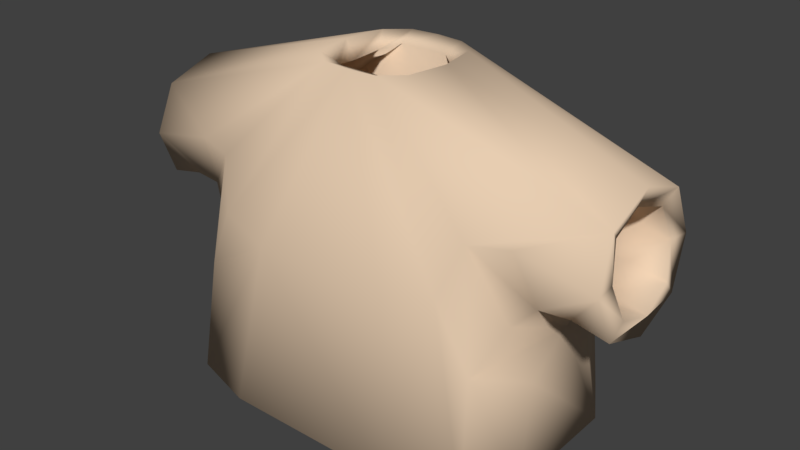 # Source: Shirt0pink.blend  (saved by Blender 2.77.0; exported with 4.5.12 LTS)
import bpy
from mathutils import Matrix  # noqa: F401  (used for matrix-valued properties, if any)

bpy.ops.wm.read_factory_settings(use_empty=True)
scene = bpy.context.scene
scene.name = 'Scene'

# ---- collections
col_collection_1 = bpy.data.collections.new('Collection 1'); scene.collection.children.link(col_collection_1)

# ---- materials (node trees are filled in below, after node groups)
mat_characters = bpy.data.materials.new('Characters')
mat_characters.alpha_threshold = 0.0
mat_characters.use_transparent_shadow = False
mat_characters.diffuse_color = (0.8, 0.6107, 0.4408, 1.0)
mat_characters.roughness = 0.5
mat_characters.specular_intensity = 0.0

# ---- material node trees

# ---- world
world_world = bpy.data.worlds.new('World'); scene.world = world_world
world_world.color = (0.05088, 0.05088, 0.05088)
world_world.use_sun_shadow = False
world_world.sun_shadow_jitter_overblur = 0.0
world_world.cycles.sampling_method = 'MANUAL'
world_world.light_settings.ao_factor = 0.1

# ---- meshes
me_sphere_002 = bpy.data.meshes.new('Sphere.002')
me_sphere_002.from_pydata([(-0.9068, -0.3842, -0.2331), (-0.9068, 0.5064, -0.2331), (0.9068, 0.5064, -0.2331), (0.9068, -0.3842, -0.2331), (0.7739, 0.3437, 0.5754), (0.7739, -0.3842, 0.5754), (-0.7739, 0.3437, 0.5754), (-0.7739, -0.3842, 0.5754), (-0.8798, 0.623, -0.4971), (-0.8798, -0.5773, -0.4971), (0.8798, -0.5773, -0.4971), (0.8798, 0.623, -0.4971), (0.2837, 0.2761, 0.6431), (0.2837, -0.3166, 0.6431), (-0.2837, -0.3166, 0.6431), (-0.2837, 0.2761, 0.6431), (1.242, -0.3704, -0.2947), (1.242, 0.3704, -0.2947), (1.203, 0.3704, 0.3997), (1.203, -0.3704, 0.3997), (-1.242, 0.3704, -0.2947), (-1.242, -0.3704, -0.2947), (-1.203, -0.3704, 0.3997), (-1.203, 0.3704, 0.3997), (-0.9351, 0.651, -0.9967), (-0.9351, -0.6396, -0.9967), (0.9351, -0.6396, -0.9967), (0.9351, 0.651, -0.9967), (0.8798, 0.01711, -0.4971), (0.9351, 0.0001969, -0.9967), (-0.8798, 0.01711, -0.4971), (-0.9351, 0.0001969, -0.9967), (-0.5817, -0.4802, 0.07301), (0.5817, -0.4802, 0.07301), (3.576e-07, -0.3166, 0.6431), (3.576e-07, -0.5773, -0.4971), (2.98e-07, -0.6396, -0.9967), (3.576e-07, -0.4802, 0.07301), (0.5817, 0.4496, 0.07301), (-0.5817, 0.4496, 0.07301), (3.576e-07, 0.2761, 0.6431), (2.98e-07, 0.651, -0.9967), (3.576e-07, 0.623, -0.4971), (3.576e-07, 0.4496, 0.07301)], [], [(37, 33, 13, 34), (7, 6, 23, 22), (28, 10, 26, 29), (30, 8, 24, 31), (5, 3, 16, 19), (0, 1, 8, 30, 9), (2, 3, 10, 28, 11), (4, 2, 11, 38, 12), (5, 4, 12, 13), (6, 7, 14, 15), (7, 0, 9, 32, 14), (1, 6, 15, 39, 8), (3, 5, 13, 33, 10), (4, 5, 19, 18), (3, 2, 17, 16), (2, 4, 18, 17), (1, 0, 21, 20), (0, 7, 22, 21), (6, 1, 20, 23), (43, 39, 15, 40), (11, 28, 29, 27), (9, 30, 31, 25), (36, 26, 10, 35), (42, 11, 27, 41), (35, 10, 33, 37), (9, 35, 37, 32), (25, 36, 35, 9), (32, 37, 34, 14), (42, 8, 39, 43), (11, 42, 43, 38), (8, 42, 41, 24), (38, 43, 40, 12)])
me_sphere_002.polygons.foreach_set('use_smooth', [True] * 32)
_uv = me_sphere_002.uv_layers.new(name='UVMap')
_uv.uv.foreach_set('vector', [0.8998, 0.07159, 0.8998, 0.0994, 0.8709, 0.08515, 0.8709, 0.07159, 0.8634, 0.1544, 0.899, 0.1544, 0.9004, 0.1749, 0.8641, 0.1749, 0.8389, 0.1624, 0.8389, 0.134, 0.8634, 0.131, 0.8634, 0.1616, 0.8015, 0.1613, 0.8015, 0.1323, 0.826, 0.131, 0.826, 0.1621, 0.8747, 0.1086, 0.9138, 0.1149, 0.9167, 0.131, 0.8831, 0.1291, 0.7886, 0.1805, 0.7886, 0.1379, 0.8015, 0.1323, 0.8015, 0.1613, 0.8015, 0.1897, 0.826, 0.1858, 0.826, 0.1432, 0.8389, 0.134, 0.8389, 0.1624, 0.8389, 0.1913, 0.7926, 0.03459, 0.8329, 0.02824, 0.8467, 0.02953, 0.8177, 0.04378, 0.7886, 0.05803, 0.9373, 0.1544, 0.9017, 0.1544, 0.905, 0.131, 0.934, 0.131, 0.899, 0.1544, 0.8634, 0.1544, 0.8667, 0.131, 0.8957, 0.131, 0.8747, 0.03459, 0.9138, 0.02824, 0.9281, 0.02953, 0.8998, 0.04378, 0.8709, 0.05803, 0.8329, 0.1149, 0.7926, 0.1086, 0.7886, 0.08515, 0.8177, 0.0994, 0.8467, 0.1136, 0.9138, 0.1149, 0.8747, 0.1086, 0.8709, 0.08515, 0.8998, 0.0994, 0.9281, 0.1136, 0.9017, 0.1544, 0.9373, 0.1544, 0.9366, 0.1749, 0.9004, 0.1749, 0.9527, 0.05477, 0.9527, 0.0122, 0.9691, 0.0187, 0.9691, 0.05411, 0.8329, 0.02824, 0.7926, 0.03459, 0.8012, 0.01408, 0.8345, 0.0122, 0.9537, 0.131, 0.9537, 0.1736, 0.9373, 0.1729, 0.9373, 0.1375, 0.9138, 0.02824, 0.8747, 0.03459, 0.8831, 0.01408, 0.9167, 0.0122, 0.7926, 0.1086, 0.8329, 0.1149, 0.8345, 0.131, 0.8012, 0.1291, 0.8177, 0.07159, 0.8177, 0.0994, 0.7886, 0.08515, 0.7886, 0.07159, 0.8389, 0.1913, 0.8389, 0.1624, 0.8634, 0.1616, 0.8634, 0.1927, 0.8015, 0.1897, 0.8015, 0.1613, 0.826, 0.1621, 0.826, 0.1927, 0.9527, 0.07159, 0.9527, 0.1163, 0.9281, 0.1136, 0.9281, 0.07159, 0.8467, 0.07159, 0.8467, 0.02953, 0.8709, 0.02688, 0.8709, 0.07159, 0.9281, 0.07159, 0.9281, 0.1136, 0.8998, 0.0994, 0.8998, 0.07159, 0.9281, 0.02953, 0.9281, 0.07159, 0.8998, 0.07159, 0.8998, 0.04378, 0.9527, 0.02688, 0.9527, 0.07159, 0.9281, 0.07159, 0.9281, 0.02953, 0.8998, 0.04378, 0.8998, 0.07159, 0.8709, 0.07159, 0.8709, 0.05803, 0.8467, 0.07159, 0.8467, 0.1136, 0.8177, 0.0994, 0.8177, 0.07159, 0.8467, 0.02953, 0.8467, 0.07159, 0.8177, 0.07159, 0.8177, 0.04378, 0.8467, 0.1136, 0.8467, 0.07159, 0.8709, 0.07159, 0.8709, 0.1163, 0.8177, 0.04378, 0.8177, 0.07159, 0.7886, 0.07159, 0.7886, 0.05803])
me_sphere_002.materials.append(mat_characters)
me_sphere_002.use_remesh_preserve_volume = False
me_sphere_002.use_remesh_preserve_attributes = False
me_sphere_002.use_mirror_vertex_groups = False
me_sphere_002.update()
arm_armature = bpy.data.armatures.new('Armature')  # bones are not reproduced

# ---- objects
ob_armature = bpy.data.objects.new('Armature', arm_armature)
ob_shirt0pink = bpy.data.objects.new('Shirt0pink', me_sphere_002)

# ---- transforms, parenting, visibility, modifiers, constraints
ob_armature.location = (0.0, 0.0, 0.0)
ob_armature.scale = (0.4333, 0.4333, 0.4333)
ob_armature.lineart.crease_threshold = 0.0
ob_shirt0pink.parent = ob_armature
ob_shirt0pink.matrix_parent_inverse = Matrix(((2.308, 1.192e-07, 0.0, 3.962), (0.0, 2.308, 0.0, -5.589), (0.0, -5.96e-08, 2.308, -2.178), (0.0, 0.0, 0.0, 1.0)))
ob_shirt0pink.location = (-1.718, 2.424, 1.479)
ob_shirt0pink.scale = (0.3811, 0.3811, 0.3811)
ob_shirt0pink.lineart.crease_threshold = 0.0
_vg = ob_shirt0pink.vertex_groups.new(name='Bone')
_vg = ob_shirt0pink.vertex_groups.new(name='Bone.001')
for _i, _w in zip([0, 1, 6, 7, 8, 9, 10, 12, 13, 14, 15, 24, 28, 30, 31, 32, 33, 34, 35, 37, 38, 39, 40, 41, 42, 43], [0.06764, 0.06739, 0.03819, 0.03188, 0.6842, 0.5585, 0.009477, 0.07206, 0.1072, 0.8693, 0.7915, 0.01259, 0.004739, 0.6213, 0.006295, 0.7139, 0.05833, 0.4882, 0.284, 0.3861, 0.03603, 0.7378, 0.4318, 0.006295, 0.3421, 0.3869]): _vg.add([_i], _w, 'REPLACE')
_vg = ob_shirt0pink.vertex_groups.new(name='Bone.002')
for _i, _w in zip([0, 1, 6, 7, 8, 9, 14, 15, 22, 23, 30, 32, 34, 35, 37, 39, 40, 42, 43], [0.8425, 0.8629, 0.9397, 0.9453, 0.1297, 0.1455, 0.06248, 0.08766, 0.01601, 0.03525, 0.1376, 0.104, 0.03124, 0.07277, 0.05201, 0.1087, 0.04383, 0.06484, 0.05433]): _vg.add([_i], _w, 'REPLACE')
_vg = ob_shirt0pink.vertex_groups.new(name='Bone.003')
for _i, _w in zip([0, 1, 20, 21, 22, 23], [0.05898, 0.05213, 0.9751, 0.9808, 0.9636, 0.9545]): _vg.add([_i], _w, 'REPLACE')
_vg = ob_shirt0pink.vertex_groups.new(name='Bone.004')
for _i, _w in zip([2, 3, 4, 5, 8, 10, 11, 12, 13, 14, 15, 26, 28, 29, 30, 32, 33, 34, 35, 36, 37, 38, 39, 40, 42, 43], [0.06739, 0.06159, 0.04012, 0.03479, 0.009932, 0.6895, 0.5585, 0.8602, 0.7874, 0.06699, 0.1043, 0.009248, 0.624, 0.004624, 0.004966, 0.0335, 0.7384, 0.4272, 0.3447, 0.004624, 0.386, 0.7093, 0.05711, 0.4822, 0.2842, 0.3832]): _vg.add([_i], _w, 'REPLACE')
_vg = ob_shirt0pink.vertex_groups.new(name='Bone.005')
for _i, _w in zip([2, 3, 4, 5, 10, 11, 12, 13, 18, 19, 28, 33, 34, 35, 37, 38, 40, 42, 43], [0.8438, 0.8752, 0.9396, 0.9422, 0.1285, 0.1463, 0.06665, 0.08941, 0.02491, 0.02795, 0.1374, 0.1089, 0.0447, 0.06424, 0.05447, 0.1065, 0.03332, 0.07316, 0.05324]): _vg.add([_i], _w, 'REPLACE')
_vg = ob_shirt0pink.vertex_groups.new(name='Bone.006')
for _i, _w in zip([2, 3, 16, 17, 18, 19], [0.0582, 0.04492, 0.9769, 0.978, 0.9587, 0.9585]): _vg.add([_i], _w, 'REPLACE')
_vg = ob_shirt0pink.vertex_groups.new(name='Bone.013')
_vg = ob_shirt0pink.vertex_groups.new(name='Bone.014')
_vg = ob_shirt0pink.vertex_groups.new(name='Bone.007')
for _i, _w in zip([10, 11, 26, 27, 28, 29, 33, 35, 36, 37, 38, 41, 42, 43], [0.06526, 0.1209, 0.4448, 0.4431, 0.09306, 0.444, 0.03263, 0.03263, 0.2224, 0.01631, 0.06043, 0.2216, 0.06043, 0.03021]): _vg.add([_i], _w, 'REPLACE')
_vg = ob_shirt0pink.vertex_groups.new(name='Bone.008')
for _i, _w in zip([10, 11, 26, 27, 28, 29, 33, 35, 36, 37, 38, 41, 42, 43], [0.05344, 0.1285, 0.4921, 0.4775, 0.09095, 0.4848, 0.02672, 0.02672, 0.246, 0.01336, 0.06423, 0.2387, 0.06423, 0.03211]): _vg.add([_i], _w, 'REPLACE')
_vg = ob_shirt0pink.vertex_groups.new(name='Bone.009')
_vg = ob_shirt0pink.vertex_groups.new(name='Bone.010')
for _i, _w in zip([8, 9, 24, 25, 27, 29, 30, 31, 32, 35, 36, 37, 39, 41, 42, 43], [0.08085, 0.1233, 0.4542, 0.4442, 0.01747, 0.008737, 0.1021, 0.4492, 0.06163, 0.06163, 0.2221, 0.03081, 0.04043, 0.2358, 0.04043, 0.02021]): _vg.add([_i], _w, 'REPLACE')
_vg = ob_shirt0pink.vertex_groups.new(name='Bone.011')
for _i, _w in zip([8, 9, 24, 25, 30, 31, 32, 35, 36, 37, 39, 41, 42, 43], [0.05637, 0.1294, 0.4924, 0.4781, 0.0929, 0.4853, 0.06471, 0.06471, 0.2391, 0.03236, 0.02819, 0.2462, 0.02819, 0.01409]): _vg.add([_i], _w, 'REPLACE')
_vg = ob_shirt0pink.vertex_groups.new(name='Bone.012')
_m = ob_shirt0pink.modifiers.new('Armature', 'ARMATURE')
_m.object = ob_armature
_m = ob_shirt0pink.modifiers.new('Subsurf', 'SUBSURF')
_m.uv_smooth = 'PRESERVE_CORNERS'
_m.quality = 1
_m.render_levels = 1
_m.show_only_control_edges = False
_m = ob_shirt0pink.modifiers.new('Solidify', 'SOLIDIFY')
_m.thickness = 0.1
_m.nonmanifold_thickness_mode = 'FIXED'
_m.nonmanifold_merge_threshold = 0.0003
_m = ob_shirt0pink.modifiers.new('Decimate', 'DECIMATE')
_m.decimate_type = 'DISSOLVE'
_m.angle_limit = 0.192

# ---- collection membership
col_collection_1.objects.link(ob_armature)
col_collection_1.objects.link(ob_shirt0pink)

# ---- scene / render settings (as saved in the file)
scene.frame_start = 1; scene.frame_end = 200; scene.frame_set(55)
scene.render.engine = 'BLENDER_EEVEE_NEXT'
scene.render.resolution_percentage = 50
scene.render.dither_intensity = 0.0
scene.cycles.use_denoising = False
scene.cycles.samples = 128
scene.cycles.sampling_pattern = 'TABULATED_SOBOL'
scene.cycles.light_sampling_threshold = 0.0
scene.cycles.use_adaptive_sampling = False
scene.cycles.use_light_tree = False
scene.cycles.blur_glossy = 0.0
scene.cycles.sample_clamp_indirect = 0.0
scene.view_settings.view_transform = 'Standard'
bpy.context.view_layer.update()

# ---- added for rendering (the .blend has no active camera and no usable light): camera, sun
cam_auto = bpy.data.cameras.new('AutoCamera')
cam_auto.lens = 50.0
cam_auto.sensor_width = 36.0
cam_auto.clip_end = 1000.0
ob_auto_camera = bpy.data.objects.new('AutoCamera', cam_auto)
scene.collection.objects.link(ob_auto_camera)
ob_auto_camera.location = (1.09255, -1.30473, 1.33919)
ob_auto_camera.rotation_euler = (1.09748, -7.21219e-08, 0.694738)
scene.camera = ob_auto_camera
light_auto_sun = bpy.data.lights.new('AutoSun', 'SUN')
light_auto_sun.energy = 3.0
light_auto_sun.angle = 0.0523599
ob_auto_sun = bpy.data.objects.new('AutoSun', light_auto_sun)
scene.collection.objects.link(ob_auto_sun)
ob_auto_sun.rotation_euler = (0.872665, 0.174533, 0.523599)
bpy.context.view_layer.update()
